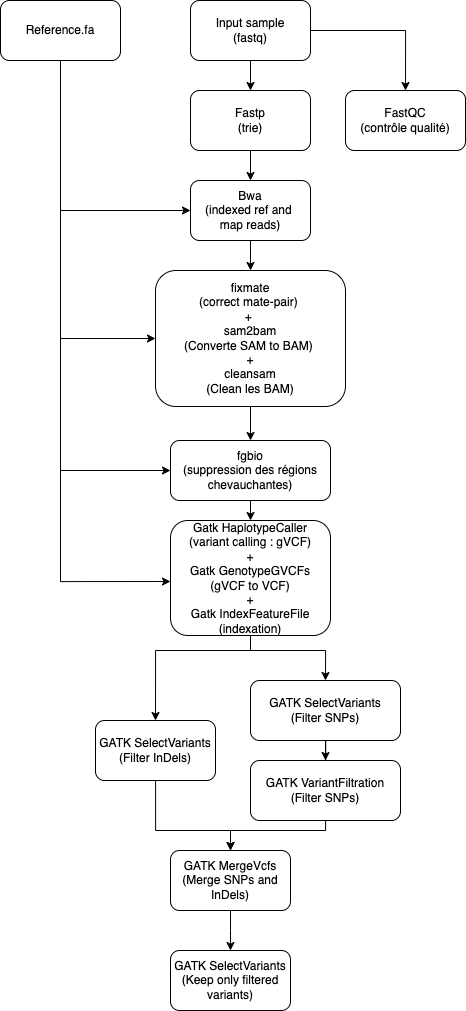

The diagram above was exported from draw.io. Its source (the exported page's mxGraphModel, read from the mxfile embedded in the PNG):
<mxGraphModel dx="2238" dy="1056" grid="1" gridSize="10" guides="1" tooltips="1" connect="1" arrows="1" fold="1" page="1" pageScale="1" pageWidth="1169" pageHeight="827" math="0" shadow="0">
  <root>
    <mxCell id="0" />
    <mxCell id="1" parent="0" />
    <mxCell id="2" style="edgeStyle=orthogonalEdgeStyle;rounded=0;orthogonalLoop=1;jettySize=auto;html=1;entryX=0.5;entryY=0;entryDx=0;entryDy=0;" edge="1" source="4" target="6" parent="1">
      <mxGeometry relative="1" as="geometry" />
    </mxCell>
    <mxCell id="3" style="edgeStyle=orthogonalEdgeStyle;rounded=0;orthogonalLoop=1;jettySize=auto;html=1;entryX=0.5;entryY=0;entryDx=0;entryDy=0;" edge="1" source="4" target="25" parent="1">
      <mxGeometry relative="1" as="geometry">
        <mxPoint x="320" y="60" as="targetPoint" />
      </mxGeometry>
    </mxCell>
    <mxCell id="4" value="Input sample&lt;div&gt;(fastq)&lt;/div&gt;" style="rounded=1;whiteSpace=wrap;html=1;" vertex="1" parent="1">
      <mxGeometry x="140" y="30" width="120" height="60" as="geometry" />
    </mxCell>
    <mxCell id="5" style="edgeStyle=orthogonalEdgeStyle;rounded=0;orthogonalLoop=1;jettySize=auto;html=1;entryX=0.5;entryY=0;entryDx=0;entryDy=0;" edge="1" source="6" target="8" parent="1">
      <mxGeometry relative="1" as="geometry" />
    </mxCell>
    <mxCell id="6" value="Fastp&lt;div&gt;(trie)&lt;/div&gt;" style="rounded=1;whiteSpace=wrap;html=1;" vertex="1" parent="1">
      <mxGeometry x="140" y="120" width="120" height="60" as="geometry" />
    </mxCell>
    <mxCell id="7" style="edgeStyle=orthogonalEdgeStyle;rounded=0;orthogonalLoop=1;jettySize=auto;html=1;entryX=0.5;entryY=0;entryDx=0;entryDy=0;" edge="1" source="8" target="10" parent="1">
      <mxGeometry relative="1" as="geometry" />
    </mxCell>
    <mxCell id="8" value="Bwa&lt;div&gt;(indexed ref and&amp;nbsp;&lt;/div&gt;&lt;div&gt;map reads)&lt;/div&gt;" style="rounded=1;whiteSpace=wrap;html=1;" vertex="1" parent="1">
      <mxGeometry x="140" y="210" width="120" height="60" as="geometry" />
    </mxCell>
    <mxCell id="9" style="edgeStyle=orthogonalEdgeStyle;rounded=0;orthogonalLoop=1;jettySize=auto;html=1;entryX=0.5;entryY=0;entryDx=0;entryDy=0;" edge="1" source="10" target="12" parent="1">
      <mxGeometry relative="1" as="geometry" />
    </mxCell>
    <mxCell id="10" value="&lt;div&gt;fixmate&lt;/div&gt;&lt;div&gt;&lt;span style=&quot;background-color: initial;&quot;&gt;(correct mate-pair)&amp;nbsp;&lt;/span&gt;&lt;/div&gt;&lt;div&gt;&lt;span style=&quot;background-color: initial;&quot;&gt;+&amp;nbsp;&lt;/span&gt;&lt;br&gt;&lt;/div&gt;&lt;div&gt;&lt;span style=&quot;background-color: initial;&quot;&gt;sam2bam&lt;/span&gt;&lt;/div&gt;&lt;div&gt;&lt;span style=&quot;background-color: initial;&quot;&gt;(Converte SAM to BAM)&amp;nbsp;&lt;/span&gt;&lt;br&gt;&lt;/div&gt;&lt;div&gt;+&lt;/div&gt;&lt;div&gt;&lt;span style=&quot;background-color: initial;&quot;&gt;cleansam&lt;/span&gt;&lt;/div&gt;&lt;div&gt;&lt;span style=&quot;background-color: initial;&quot;&gt;(Clean les BAM)&lt;/span&gt;&lt;br&gt;&lt;/div&gt;" style="rounded=1;whiteSpace=wrap;html=1;" vertex="1" parent="1">
      <mxGeometry x="105" y="300" width="190" height="136" as="geometry" />
    </mxCell>
    <mxCell id="11" style="edgeStyle=orthogonalEdgeStyle;rounded=0;orthogonalLoop=1;jettySize=auto;html=1;exitX=0.5;exitY=1;exitDx=0;exitDy=0;entryX=0.5;entryY=0;entryDx=0;entryDy=0;" edge="1" source="12" target="13" parent="1">
      <mxGeometry relative="1" as="geometry" />
    </mxCell>
    <mxCell id="12" value="fgbio&lt;div&gt;(suppression des régions chevauchantes)&lt;/div&gt;" style="rounded=1;whiteSpace=wrap;html=1;" vertex="1" parent="1">
      <mxGeometry x="120" y="470" width="160" height="60" as="geometry" />
    </mxCell>
    <mxCell id="13" value="Gatk&amp;nbsp;HaplotypeCaller&lt;div&gt;(variant calling : gVCF)&lt;/div&gt;&lt;div&gt;+&lt;br&gt;&lt;div&gt;Gatk&amp;nbsp;GenotypeGVCFs&lt;br&gt;&lt;/div&gt;&lt;div&gt;(g&lt;span style=&quot;background-color: initial;&quot;&gt;VCF to VCF)&lt;/span&gt;&lt;/div&gt;&lt;div&gt;+&lt;/div&gt;&lt;div&gt;&lt;div&gt;Gatk IndexFeatureFile&lt;/div&gt;&lt;/div&gt;&lt;/div&gt;&lt;div&gt;(indexation)&lt;/div&gt;" style="rounded=1;whiteSpace=wrap;html=1;" vertex="1" parent="1">
      <mxGeometry x="120" y="550" width="160" height="115" as="geometry" />
    </mxCell>
    <mxCell id="14" style="edgeStyle=orthogonalEdgeStyle;rounded=0;orthogonalLoop=1;jettySize=auto;html=1;entryX=0.5;entryY=0;entryDx=0;entryDy=0;exitX=0.5;exitY=1;exitDx=0;exitDy=0;" edge="1" source="13" target="17" parent="1">
      <mxGeometry relative="1" as="geometry">
        <mxPoint x="80" y="280" as="targetPoint" />
        <mxPoint x="200" y="680" as="sourcePoint" />
        <Array as="points">
          <mxPoint x="200" y="680" />
          <mxPoint x="275" y="680" />
        </Array>
      </mxGeometry>
    </mxCell>
    <mxCell id="15" style="edgeStyle=orthogonalEdgeStyle;rounded=0;orthogonalLoop=1;jettySize=auto;html=1;entryX=0.5;entryY=0;entryDx=0;entryDy=0;" edge="1" source="17" target="20" parent="1">
      <mxGeometry relative="1" as="geometry" />
    </mxCell>
    <mxCell id="16" style="edgeStyle=orthogonalEdgeStyle;rounded=0;orthogonalLoop=1;jettySize=auto;html=1;entryX=0.5;entryY=0;entryDx=0;entryDy=0;exitX=0.5;exitY=1;exitDx=0;exitDy=0;" edge="1" source="13" target="24" parent="1">
      <mxGeometry relative="1" as="geometry">
        <mxPoint x="-10" y="-10" as="sourcePoint" />
        <Array as="points">
          <mxPoint x="200" y="680" />
          <mxPoint x="105" y="680" />
        </Array>
      </mxGeometry>
    </mxCell>
    <mxCell id="17" value="&lt;div&gt;GATK SelectVariants&lt;/div&gt;&lt;div&gt;(Filter SNPs)&lt;/div&gt;" style="rounded=1;whiteSpace=wrap;html=1;" vertex="1" parent="1">
      <mxGeometry x="200" y="710" width="150" height="60" as="geometry" />
    </mxCell>
    <mxCell id="18" value="GATK MergeVcfs&lt;div&gt;(Merge SNPs and InDels)&lt;/div&gt;" style="rounded=1;whiteSpace=wrap;html=1;" vertex="1" parent="1">
      <mxGeometry x="120" y="880" width="120" height="60" as="geometry" />
    </mxCell>
    <mxCell id="19" style="edgeStyle=orthogonalEdgeStyle;rounded=0;orthogonalLoop=1;jettySize=auto;html=1;entryX=0.5;entryY=0;entryDx=0;entryDy=0;" edge="1" source="20" target="18" parent="1">
      <mxGeometry relative="1" as="geometry">
        <Array as="points">
          <mxPoint x="275" y="860" />
          <mxPoint x="180" y="860" />
        </Array>
      </mxGeometry>
    </mxCell>
    <mxCell id="20" value="GATK VariantFiltration&lt;div&gt;(Filter SNPs)&lt;/div&gt;" style="rounded=1;whiteSpace=wrap;html=1;" vertex="1" parent="1">
      <mxGeometry x="200" y="790" width="150" height="60" as="geometry" />
    </mxCell>
    <mxCell id="21" style="edgeStyle=orthogonalEdgeStyle;rounded=0;orthogonalLoop=1;jettySize=auto;html=1;entryX=0.5;entryY=0;entryDx=0;entryDy=0;exitX=0.5;exitY=1;exitDx=0;exitDy=0;" edge="1" source="18" target="22" parent="1">
      <mxGeometry relative="1" as="geometry">
        <mxPoint x="280" y="949" as="sourcePoint" />
        <Array as="points">
          <mxPoint x="180" y="960" />
          <mxPoint x="180" y="960" />
        </Array>
      </mxGeometry>
    </mxCell>
    <mxCell id="22" value="GATK SelectVariants&lt;div&gt;(&lt;span style=&quot;background-color: initial;&quot;&gt;Keep only filtered variants)&lt;/span&gt;&lt;/div&gt;" style="rounded=1;whiteSpace=wrap;html=1;" vertex="1" parent="1">
      <mxGeometry x="120" y="980" width="120" height="60" as="geometry" />
    </mxCell>
    <mxCell id="23" style="edgeStyle=orthogonalEdgeStyle;rounded=0;orthogonalLoop=1;jettySize=auto;html=1;entryX=0.5;entryY=0;entryDx=0;entryDy=0;" edge="1" source="24" target="18" parent="1">
      <mxGeometry relative="1" as="geometry">
        <Array as="points">
          <mxPoint x="105" y="860" />
          <mxPoint x="180" y="860" />
        </Array>
      </mxGeometry>
    </mxCell>
    <mxCell id="24" value="GATK SelectVariants&lt;div&gt;(Filter InDels)&lt;/div&gt;" style="rounded=1;whiteSpace=wrap;html=1;" vertex="1" parent="1">
      <mxGeometry x="45" y="750" width="120" height="60" as="geometry" />
    </mxCell>
    <mxCell id="25" value="FastQC&lt;div&gt;(contrôle qualité)&lt;/div&gt;" style="rounded=1;whiteSpace=wrap;html=1;" vertex="1" parent="1">
      <mxGeometry x="295" y="120" width="120" height="60" as="geometry" />
    </mxCell>
    <mxCell id="26" style="edgeStyle=orthogonalEdgeStyle;rounded=0;orthogonalLoop=1;jettySize=auto;html=1;entryX=0;entryY=0.5;entryDx=0;entryDy=0;" edge="1" source="28" target="8" parent="1">
      <mxGeometry relative="1" as="geometry">
        <Array as="points">
          <mxPoint x="10" y="240" />
        </Array>
      </mxGeometry>
    </mxCell>
    <mxCell id="27" style="edgeStyle=orthogonalEdgeStyle;rounded=0;orthogonalLoop=1;jettySize=auto;html=1;entryX=0;entryY=0.5;entryDx=0;entryDy=0;" edge="1" source="28" target="10" parent="1">
      <mxGeometry relative="1" as="geometry">
        <mxPoint x="10" y="400" as="targetPoint" />
        <Array as="points">
          <mxPoint x="10" y="368" />
        </Array>
      </mxGeometry>
    </mxCell>
    <mxCell id="28" value="Reference.fa" style="rounded=1;whiteSpace=wrap;html=1;" vertex="1" parent="1">
      <mxGeometry x="-50" y="30" width="120" height="60" as="geometry" />
    </mxCell>
    <mxCell id="29" style="edgeStyle=orthogonalEdgeStyle;rounded=0;orthogonalLoop=1;jettySize=auto;html=1;entryX=0;entryY=0.5;entryDx=0;entryDy=0;" edge="1" target="12" parent="1">
      <mxGeometry relative="1" as="geometry">
        <mxPoint x="105" y="507" as="targetPoint" />
        <mxPoint x="10" y="230" as="sourcePoint" />
        <Array as="points">
          <mxPoint x="10" y="229" />
          <mxPoint x="10" y="500" />
        </Array>
      </mxGeometry>
    </mxCell>
    <mxCell id="30" style="edgeStyle=orthogonalEdgeStyle;rounded=0;orthogonalLoop=1;jettySize=auto;html=1;entryX=0;entryY=0.5;entryDx=0;entryDy=0;" edge="1" parent="1">
      <mxGeometry relative="1" as="geometry">
        <mxPoint x="120" y="611" as="targetPoint" />
        <mxPoint x="10" y="341" as="sourcePoint" />
        <Array as="points">
          <mxPoint x="10" y="340" />
          <mxPoint x="10" y="611" />
        </Array>
      </mxGeometry>
    </mxCell>
  </root>
</mxGraphModel>